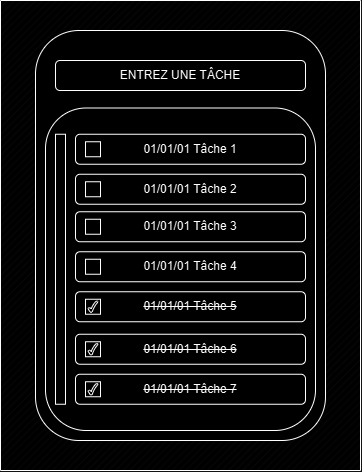

The diagram above was exported from draw.io. Its source (the exported page's mxGraphModel, read from the mxfile embedded in the PNG):
<mxGraphModel dx="1035" dy="511" grid="1" gridSize="10" guides="1" tooltips="1" connect="1" arrows="1" fold="1" page="1" pageScale="1" pageWidth="827" pageHeight="1169" math="0" shadow="0">
  <root>
    <mxCell id="0" />
    <mxCell id="1" parent="0" />
    <mxCell id="sdnv6no3rnZ7rnpVPryg-28" value="" style="verticalLabelPosition=bottom;verticalAlign=top;html=1;shape=mxgraph.basic.patternFillRect;fillStyle=diag;step=5;fillStrokeWidth=0.2;fillStrokeColor=#dddddd;" vertex="1" parent="1">
      <mxGeometry x="215" y="80" width="360" height="470" as="geometry" />
    </mxCell>
    <mxCell id="sdnv6no3rnZ7rnpVPryg-1" value="" style="rounded=1;whiteSpace=wrap;html=1;" vertex="1" parent="1">
      <mxGeometry x="250" y="110" width="290" height="410" as="geometry" />
    </mxCell>
    <mxCell id="sdnv6no3rnZ7rnpVPryg-22" value="" style="rounded=1;whiteSpace=wrap;html=1;strokeWidth=1;" vertex="1" parent="1">
      <mxGeometry x="260" y="187.5" width="270" height="322.5" as="geometry" />
    </mxCell>
    <mxCell id="sdnv6no3rnZ7rnpVPryg-2" value="ENTREZ UNE TÂCHE" style="rounded=1;whiteSpace=wrap;html=1;" vertex="1" parent="1">
      <mxGeometry x="270" y="140" width="250" height="30" as="geometry" />
    </mxCell>
    <mxCell id="sdnv6no3rnZ7rnpVPryg-3" value="01/01/01 Tâche 1" style="rounded=1;whiteSpace=wrap;html=1;align=center;" vertex="1" parent="1">
      <mxGeometry x="290" y="213.75" width="230" height="30" as="geometry" />
    </mxCell>
    <mxCell id="sdnv6no3rnZ7rnpVPryg-4" value="" style="whiteSpace=wrap;html=1;aspect=fixed;" vertex="1" parent="1">
      <mxGeometry x="300" y="221.25" width="15" height="15" as="geometry" />
    </mxCell>
    <mxCell id="sdnv6no3rnZ7rnpVPryg-5" value="01/01/01 Tâche 4" style="rounded=1;whiteSpace=wrap;html=1;" vertex="1" parent="1">
      <mxGeometry x="290" y="331.25" width="230" height="30" as="geometry" />
    </mxCell>
    <mxCell id="sdnv6no3rnZ7rnpVPryg-6" value="" style="whiteSpace=wrap;html=1;aspect=fixed;" vertex="1" parent="1">
      <mxGeometry x="300" y="338.75" width="15" height="15" as="geometry" />
    </mxCell>
    <mxCell id="sdnv6no3rnZ7rnpVPryg-7" value="01/01/01 Tâche 2" style="rounded=1;whiteSpace=wrap;html=1;" vertex="1" parent="1">
      <mxGeometry x="290" y="253.75" width="230" height="30" as="geometry" />
    </mxCell>
    <mxCell id="sdnv6no3rnZ7rnpVPryg-8" value="" style="whiteSpace=wrap;html=1;aspect=fixed;" vertex="1" parent="1">
      <mxGeometry x="300" y="261.25" width="15" height="15" as="geometry" />
    </mxCell>
    <mxCell id="sdnv6no3rnZ7rnpVPryg-9" value="01/01/01 Tâche 3" style="rounded=1;whiteSpace=wrap;html=1;" vertex="1" parent="1">
      <mxGeometry x="290" y="291.25" width="230" height="30" as="geometry" />
    </mxCell>
    <mxCell id="sdnv6no3rnZ7rnpVPryg-10" value="" style="whiteSpace=wrap;html=1;aspect=fixed;" vertex="1" parent="1">
      <mxGeometry x="300" y="298.75" width="15" height="15" as="geometry" />
    </mxCell>
    <mxCell id="sdnv6no3rnZ7rnpVPryg-13" value="&lt;strike&gt;01/01/01&amp;nbsp;Tâche 5&lt;/strike&gt;" style="rounded=1;whiteSpace=wrap;html=1;" vertex="1" parent="1">
      <mxGeometry x="290" y="371.25" width="230" height="30" as="geometry" />
    </mxCell>
    <mxCell id="sdnv6no3rnZ7rnpVPryg-14" value="" style="whiteSpace=wrap;html=1;aspect=fixed;" vertex="1" parent="1">
      <mxGeometry x="300" y="378.75" width="15" height="15" as="geometry" />
    </mxCell>
    <mxCell id="sdnv6no3rnZ7rnpVPryg-15" value="&lt;strike&gt;01/01/01&amp;nbsp;Tâche 6&lt;/strike&gt;" style="rounded=1;whiteSpace=wrap;html=1;" vertex="1" parent="1">
      <mxGeometry x="290" y="413.75" width="230" height="30" as="geometry" />
    </mxCell>
    <mxCell id="sdnv6no3rnZ7rnpVPryg-16" value="" style="whiteSpace=wrap;html=1;aspect=fixed;" vertex="1" parent="1">
      <mxGeometry x="300" y="421.25" width="15" height="15" as="geometry" />
    </mxCell>
    <mxCell id="sdnv6no3rnZ7rnpVPryg-17" value="&lt;strike&gt;01/01/01 Tâche 7&lt;/strike&gt;" style="rounded=1;whiteSpace=wrap;html=1;" vertex="1" parent="1">
      <mxGeometry x="290" y="453.75" width="230" height="30" as="geometry" />
    </mxCell>
    <mxCell id="sdnv6no3rnZ7rnpVPryg-18" value="" style="whiteSpace=wrap;html=1;aspect=fixed;" vertex="1" parent="1">
      <mxGeometry x="300" y="461.25" width="15" height="15" as="geometry" />
    </mxCell>
    <mxCell id="sdnv6no3rnZ7rnpVPryg-21" value="" style="rounded=0;whiteSpace=wrap;html=1;" vertex="1" parent="1">
      <mxGeometry x="270" y="213.75" width="10" height="270" as="geometry" />
    </mxCell>
    <mxCell id="sdnv6no3rnZ7rnpVPryg-23" value="" style="verticalLabelPosition=bottom;verticalAlign=top;html=1;shape=mxgraph.basic.tick" vertex="1" parent="1">
      <mxGeometry x="302.5" y="380.63" width="10" height="11.25" as="geometry" />
    </mxCell>
    <mxCell id="sdnv6no3rnZ7rnpVPryg-24" value="" style="verticalLabelPosition=bottom;verticalAlign=top;html=1;shape=mxgraph.basic.tick" vertex="1" parent="1">
      <mxGeometry x="302.5" y="423.12" width="10" height="11.25" as="geometry" />
    </mxCell>
    <mxCell id="sdnv6no3rnZ7rnpVPryg-25" value="" style="verticalLabelPosition=bottom;verticalAlign=top;html=1;shape=mxgraph.basic.tick" vertex="1" parent="1">
      <mxGeometry x="302.5" y="463.13" width="10" height="11.25" as="geometry" />
    </mxCell>
  </root>
</mxGraphModel>